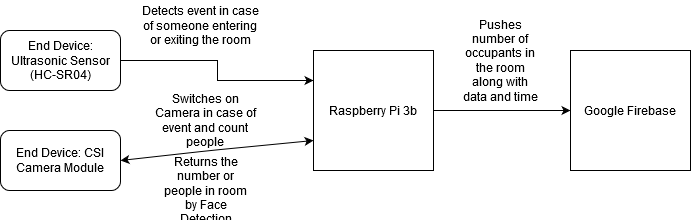

The diagram above was exported from draw.io. Its source (the exported page's mxGraphModel, read from the mxfile embedded in the PNG):
<mxGraphModel dx="1038" dy="541" grid="1" gridSize="10" guides="1" tooltips="1" connect="1" arrows="1" fold="1" page="1" pageScale="1" pageWidth="827" pageHeight="1169" math="0" shadow="0">
  <root>
    <mxCell id="WIyWlLk6GJQsqaUBKTNV-0" />
    <mxCell id="WIyWlLk6GJQsqaUBKTNV-1" parent="WIyWlLk6GJQsqaUBKTNV-0" />
    <mxCell id="dzQt1c5p84QHVsKNWS9A-4" value="" style="edgeStyle=orthogonalEdgeStyle;rounded=0;orthogonalLoop=1;jettySize=auto;html=1;entryX=0;entryY=0.25;entryDx=0;entryDy=0;" edge="1" parent="WIyWlLk6GJQsqaUBKTNV-1" source="dzQt1c5p84QHVsKNWS9A-0" target="dzQt1c5p84QHVsKNWS9A-1">
      <mxGeometry relative="1" as="geometry">
        <mxPoint x="250" y="120" as="targetPoint" />
      </mxGeometry>
    </mxCell>
    <mxCell id="dzQt1c5p84QHVsKNWS9A-0" value="End Device: Ultrasonic Sensor (HC-SR04)" style="rounded=1;whiteSpace=wrap;html=1;" vertex="1" parent="WIyWlLk6GJQsqaUBKTNV-1">
      <mxGeometry x="40" y="80" width="120" height="60" as="geometry" />
    </mxCell>
    <mxCell id="dzQt1c5p84QHVsKNWS9A-8" value="" style="edgeStyle=orthogonalEdgeStyle;rounded=0;orthogonalLoop=1;jettySize=auto;html=1;" edge="1" parent="WIyWlLk6GJQsqaUBKTNV-1" source="dzQt1c5p84QHVsKNWS9A-1" target="dzQt1c5p84QHVsKNWS9A-7">
      <mxGeometry relative="1" as="geometry" />
    </mxCell>
    <mxCell id="dzQt1c5p84QHVsKNWS9A-1" value="Raspberry Pi 3b" style="whiteSpace=wrap;html=1;aspect=fixed;" vertex="1" parent="WIyWlLk6GJQsqaUBKTNV-1">
      <mxGeometry x="353" y="100" width="120" height="120" as="geometry" />
    </mxCell>
    <mxCell id="dzQt1c5p84QHVsKNWS9A-7" value="Google Firebase" style="whiteSpace=wrap;html=1;aspect=fixed;" vertex="1" parent="WIyWlLk6GJQsqaUBKTNV-1">
      <mxGeometry x="610" y="100" width="120" height="120" as="geometry" />
    </mxCell>
    <mxCell id="dzQt1c5p84QHVsKNWS9A-2" value="End Device: CSI Camera Module" style="rounded=1;whiteSpace=wrap;html=1;" vertex="1" parent="WIyWlLk6GJQsqaUBKTNV-1">
      <mxGeometry x="40" y="180" width="120" height="60" as="geometry" />
    </mxCell>
    <mxCell id="dzQt1c5p84QHVsKNWS9A-9" value="Detects event in case of someone entering or exiting the room" style="text;html=1;strokeColor=none;fillColor=none;align=center;verticalAlign=middle;whiteSpace=wrap;rounded=0;" vertex="1" parent="WIyWlLk6GJQsqaUBKTNV-1">
      <mxGeometry x="180" y="50" width="120" height="50" as="geometry" />
    </mxCell>
    <mxCell id="dzQt1c5p84QHVsKNWS9A-10" value="" style="endArrow=classic;startArrow=classic;html=1;entryX=0;entryY=0.75;entryDx=0;entryDy=0;exitX=1;exitY=0.5;exitDx=0;exitDy=0;" edge="1" parent="WIyWlLk6GJQsqaUBKTNV-1" source="dzQt1c5p84QHVsKNWS9A-2" target="dzQt1c5p84QHVsKNWS9A-1">
      <mxGeometry width="50" height="50" relative="1" as="geometry">
        <mxPoint x="40" y="310" as="sourcePoint" />
        <mxPoint x="90" y="260" as="targetPoint" />
        <Array as="points">
          <mxPoint x="250" y="200" />
        </Array>
      </mxGeometry>
    </mxCell>
    <mxCell id="dzQt1c5p84QHVsKNWS9A-11" value="Switches on Camera in case of event and count people" style="text;html=1;strokeColor=none;fillColor=none;align=center;verticalAlign=middle;whiteSpace=wrap;rounded=0;" vertex="1" parent="WIyWlLk6GJQsqaUBKTNV-1">
      <mxGeometry x="190" y="160" width="110" height="20" as="geometry" />
    </mxCell>
    <mxCell id="dzQt1c5p84QHVsKNWS9A-12" value="Returns the number or people in room by Face Detection" style="text;html=1;strokeColor=none;fillColor=none;align=center;verticalAlign=middle;whiteSpace=wrap;rounded=0;" vertex="1" parent="WIyWlLk6GJQsqaUBKTNV-1">
      <mxGeometry x="197.5" y="230" width="95" height="20" as="geometry" />
    </mxCell>
    <mxCell id="dzQt1c5p84QHVsKNWS9A-13" value="Pushes number of occupants in the room along with data and time" style="text;html=1;strokeColor=none;fillColor=none;align=center;verticalAlign=middle;whiteSpace=wrap;rounded=0;" vertex="1" parent="WIyWlLk6GJQsqaUBKTNV-1">
      <mxGeometry x="500" y="80" width="80" height="60" as="geometry" />
    </mxCell>
  </root>
</mxGraphModel>